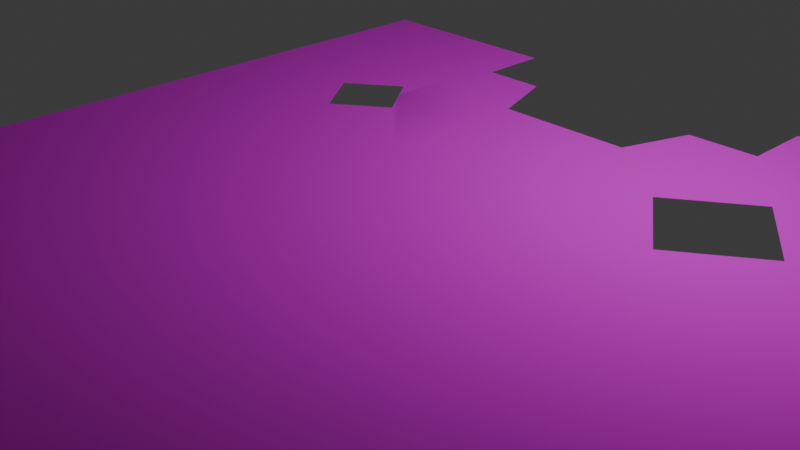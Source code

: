 # Source: CryoNav.blend  (saved by Blender 4.4.30; exported with 4.5.12 LTS)
import bpy
from mathutils import Matrix  # noqa: F401  (used for matrix-valued properties, if any)

bpy.ops.wm.read_factory_settings(use_empty=True)
scene = bpy.context.scene
scene.name = 'Scene'

# ---- collections
col_collection = bpy.data.collections.new('Collection'); scene.collection.children.link(col_collection)

# ---- images (referenced by path relative to the original .blend; pixels are not part of the script)
import os
ASSET_DIR = os.environ.get("B2B_ASSET_DIR", "")  # directory of the original .blend (textures are referenced by path, not embedded)
HERE = os.path.dirname(os.path.abspath(__file__))  # packed textures are extracted next to this script under _unpacked/

def load_image(name, relpath, width, height, colorspace="sRGB"):
    """Load a texture the original file referenced (path relative to the .blend, or extracted next to this script)."""
    p = next((c for c in (os.path.join(HERE, relpath), os.path.join(ASSET_DIR, relpath)) if relpath and os.path.exists(c)), "")
    if p:
        img = bpy.data.images.load(p, check_existing=True)
        img.name = name
    else:  # same state as the original file: an image datablock whose file is absent (Cycles renders it pink)
        img = bpy.data.images.new(name, width, height)
        img.source = "FILE"
        img.filepath = "//" + (relpath or name)
    img.colorspace_settings.name = colorspace
    return img
img_navmeshtxtr_displacement_1001_tga = load_image('NavMeshTxtr_Displacement.1001.tga', 'NavMeshTxtr_Displacement.1001.tga', 1024, 1024, 'Non-Color')
img_navmeshtxtr_basecolor_1001_tga = load_image('NavMeshTxtr_BaseColor.1001.tga', 'NavMeshTxtr_BaseColor.1001.tga', 1024, 1024, 'sRGB')
img_navmeshtxtr_metallic_1001_tga = load_image('NavMeshTxtr_Metallic.1001.tga', 'NavMeshTxtr_Metallic.1001.tga', 1024, 1024, 'Non-Color')
img_navmeshtxtr_roughness_1001_tga = load_image('NavMeshTxtr_Roughness.1001.tga', 'NavMeshTxtr_Roughness.1001.tga', 1024, 1024, 'Non-Color')
img_navmeshtxtr_normal_1001_tga = load_image('NavMeshTxtr_Normal.1001.tga', 'NavMeshTxtr_Normal.1001.tga', 1024, 1024, 'Non-Color')

# ---- materials (node trees are filled in below, after node groups)
mat_material_001 = bpy.data.materials.new('Material.001')

# ---- material node trees
mat_material_001.use_nodes = True; mat_material_001.node_tree.nodes.clear()
_N = mat_material_001.node_tree.nodes; _L = mat_material_001.node_tree.links
n0 = _N.new('ShaderNodeBsdfPrincipled'); n0.name = 'Principled BSDF'; n0.location = (0, 240)
n1 = _N.new('ShaderNodeOutputMaterial'); n1.name = 'Material Output'; n1.location = (290, 240)
n2 = _N.new('ShaderNodeTexImage'); n2.name = 'Image Texture'; n2.location = (85, -880)
n2.label = 'Displacement'
n2.image = img_navmeshtxtr_displacement_1001_tga
n3 = _N.new('ShaderNodeDisplacement'); n3.name = 'Displacement'; n3.location = (100, -460)
n3.inputs[2].default_value = 1.0
n4 = _N.new('ShaderNodeTexImage'); n4.name = 'Image Texture.001'; n4.location = (85, -40)
n4.label = 'Base Color'
n4.image = img_navmeshtxtr_basecolor_1001_tga
n5 = _N.new('ShaderNodeTexImage'); n5.name = 'Image Texture.002'; n5.location = (85, -320)
n5.label = 'Metallic'
n5.image = img_navmeshtxtr_metallic_1001_tga
n6 = _N.new('ShaderNodeTexImage'); n6.name = 'Image Texture.003'; n6.location = (85, -600)
n6.label = 'Roughness'
n6.image = img_navmeshtxtr_roughness_1001_tga
n7 = _N.new('ShaderNodeTexImage'); n7.name = 'Image Texture.004'; n7.location = (85, -1160)
n7.label = 'Normal'
n7.image = img_navmeshtxtr_normal_1001_tga
n8 = _N.new('ShaderNodeNormalMap'); n8.name = 'Normal Map'; n8.location = (-250, -680)
n9 = _N.new('ShaderNodeMapping'); n9.name = 'Mapping'; n9.location = (230, -40)
n10 = _N.new('NodeReroute'); n10.name = 'Reroute'; n10.location = (35, -700)
n10.width = 10
n10.socket_idname = 'NodeSocketVector'
n11 = _N.new('ShaderNodeTexCoord'); n11.name = 'Texture Coordinate'; n11.location = (30, -40)
n12 = _N.new('NodeFrame'); n12.name = 'Frame'; n12.location = (-1280, 280)
n12.label = 'Mapping'
n12.width = 400
n13 = _N.new('NodeFrame'); n13.name = 'Frame.001'; n13.location = (-635, 480)
n13.label = 'Textures'
n13.width = 355
n14 = _N.new('ShaderNodeInvert'); n14.name = 'Invert Color'; n14.location = (-201, 46)
n2.parent = n13
n4.parent = n13
n5.parent = n13
n6.parent = n13
n7.parent = n13
n9.parent = n12
n10.parent = n13
n11.parent = n12
_L.new(n0.outputs[0], n1.inputs[0])
_L.new(n2.outputs[0], n3.inputs[0])
_L.new(n3.outputs[0], n1.inputs[2])
_L.new(n4.outputs[0], n0.inputs[0])
_L.new(n5.outputs[0], n0.inputs[1])
_L.new(n14.outputs[0], n0.inputs[2])
_L.new(n7.outputs[0], n8.inputs[1])
_L.new(n8.outputs[0], n0.inputs[5])
_L.new(n10.outputs[0], n4.inputs[0])
_L.new(n10.outputs[0], n5.inputs[0])
_L.new(n10.outputs[0], n6.inputs[0])
_L.new(n10.outputs[0], n2.inputs[0])
_L.new(n10.outputs[0], n7.inputs[0])
_L.new(n9.outputs[0], n10.inputs[0])
_L.new(n11.outputs[2], n9.inputs[0])
_L.new(n6.outputs[0], n14.inputs[1])
n1.is_active_output = True

# ---- world
world_world = bpy.data.worlds.new('World'); scene.world = world_world
world_world.use_nodes = True; world_world.node_tree.nodes.clear()
_N = world_world.node_tree.nodes; _L = world_world.node_tree.links
n0 = _N.new('ShaderNodeOutputWorld'); n0.name = 'World Output'; n0.location = (300, 300)
n1 = _N.new('ShaderNodeBackground'); n1.name = 'Background'; n1.location = (10, 300)
n1.inputs[0].default_value = (0.05088, 0.05088, 0.05088, 1.0)
_L.new(n1.outputs[0], n0.inputs[0])
n0.is_active_output = True
world_world.color = (0.05088, 0.05088, 0.05088)
world_world.sun_shadow_jitter_overblur = 0.0

# ---- cameras
cam_camera = bpy.data.cameras.new('Camera')
cam_camera.clip_end = 100.0
cam_camera.ortho_scale = 7.314

# ---- lights
light_light = bpy.data.lights.new('Light', 'POINT')
light_light.energy = 1000.0
light_light.shadow_soft_size = 0.1

# ---- meshes
me_cryonavandground = bpy.data.meshes.new('CryoNavandGround')
me_cryonavandground.from_pydata([(2.951, 0.0, -2.29), (2.789, 0.0, -2.52), (1.961, 0.0, -1.591), (2.138, 0.0, -1.341), (2.157, 0.0, -1.313), (2.192, 0.0, -1.338), (3.127, 0.0, -2.041), (2.504, 0.0, -1.558), (2.85, 0.0, -1.803), (-3.928, 0.0, 4.999), (-3.928, 0.0, 4.975), (-5.171, 0.0, 4.975), (-5.171, 0.0, 4.999), (-4.171, 0.0, 4.999), (4.816, 0.0, -3.769), (4.827, 0.0, -3.769), (4.827, 0.0, -3.999), (4.827, 0.0, -4.999), (4.816, 0.0, -4.999), (3.117, 0.0, -1.992), (3.147, 0.0, -2.013), (3.567, 0.0, -2.52), (4.816, 0.0, -2.52), (3.567, 0.0, -3.769), (-2.679, 0.0, 4.975), (-2.679, 0.0, 3.726), (-3.928, 0.0, 3.726), (-1.43, 0.0, 2.477), (-0.1803, 0.0, 2.477), (-0.1803, 0.0, 1.228), (-1.43, 0.0, 1.228), (1.069, 0.0, 1.228), (1.069, 0.0, -0.02137), (-0.1803, 0.0, -0.02137), (2.318, 0.0, -0.02137), (2.318, 0.0, -1.271), (1.069, 0.0, -1.271), (-1.43, 0.0, 3.726), (-2.679, 0.0, 2.477), (2.318, 0.0, -1.427), (3.567, 0.0, -1.271), (4.816, 0.0, -1.271), (1.069, 0.0, 2.477), (2.318, 0.0, 1.228), (3.567, 0.0, -0.02137), (-0.1803, 0.0, 3.726), (-1.43, 0.0, 4.975), (4.827, 0.0, -2.52), (4.827, 0.0, -3.0), (-2.679, 0.0, 4.999), (-3.171, 0.0, 4.999), (4.816, 0.0, -0.02137), (2.318, 0.0, 2.477), (3.567, 0.0, 1.228), (1.069, 0.0, 3.726), (-0.1803, 0.0, 4.975), (4.827, 0.0, -1.271), (4.827, 0.0, -2.0), (-1.43, 0.0, 4.999), (-2.171, 0.0, 4.999), (4.816, 0.0, 1.228), (3.567, 0.0, 2.477), (2.318, 0.0, 3.726), (1.069, 0.0, 4.975), (4.816, 0.0, 2.477), (3.567, 0.0, 3.726), (2.318, 0.0, 4.975), (4.827, 0.0, -0.02137), (4.827, 0.0, -0.9998), (4.816, 0.0, 3.726), (3.567, 0.0, 4.975), (4.816, 0.0, 4.975), (4.827, 0.0, 4.975), (4.816, 0.0, 4.999), (4.827, 0.0, 4.999), (-0.1803, 0.0, 5.964), (-1.172, 0.0, 4.999), (-1.132, 0.0, 5.964), (4.827, 0.0, 2.477), (4.827, 0.0, 2.0), (4.827, 0.0, 1.228), (2.318, 0.0, 4.999), (1.069, 0.0, 4.999), (1.828, 0.0, 4.999), (4.827, 0.0, 0.9998), (4.827, 0.0, -1e-06), (4.827, 0.0, 3.726), (4.827, 0.0, 3.0), (3.567, 0.0, 4.999), (2.828, 0.0, 4.999), (4.827, 0.0, 3.999), (3.828, 0.0, 4.999), (-0.1718, 0.0, 5.964), (0.7879, 0.0, 5.964), (0.828, 0.0, 4.999), (2.657, 0.0, -2.706), (-1.43, 0.0, -0.02137), (-0.1803, 0.0, -1.271), (-2.679, 0.0, 1.228), (-3.928, 0.0, 2.477), (1.667, 0.0, -2.006), (1.478, 0.0, -2.274), (1.457, 0.0, -2.303), (1.492, 0.0, -2.328), (1.764, 0.0, -2.52), (1.069, 0.0, -2.52), (2.418, 0.0, -2.982), (2.318, 0.0, -2.912), (2.15, 0.0, -2.793), (2.468, 0.0, -2.973), (1.804, 0.0, -2.548), (3.828, 0.0, -4.999), (3.567, 0.0, -4.999), (-5.171, 0.0, 3.726), (-5.171, 0.0, 3.999), (2.447, 0.0, -3.003), (-1.43, 0.0, -1.271), (-2.679, 0.0, -0.02137), (-0.1803, 0.0, -2.52), (-3.928, 0.0, 1.228), (2.318, 0.0, -3.769), (0.4092, 0.0, -3.174), (0.611, 0.0, -3.769), (0.7194, 0.0, -4.089), (2.828, 0.0, -4.999), (2.318, 0.0, -4.999), (-5.171, 0.0, 2.477), (-5.171, 0.0, 3.0), (-1.353, 0.0, -3.174), (-1.342, 0.0, -3.174), (-1.356, -0.03638, -3.17), (-2.679, 0.0, -1.271), (-1.43, 0.0, -2.52), (-3.928, 0.0, -0.02137), (-2.642, 0.0, -1.947), (-2.679, 0.0, -1.92), (-2.807, 0.0, -1.826), (-1.43, 0.0, -3.399), (-2.679, 0.0, -2.519), (-2.679, 0.0, -2.52), (-2.679, 0.0, -2.52), (1.633, 0.0, -4.089), (1.633, 0.0, -4.999), (-2.574, 0.0, -2.376), (-1.555, 0.0, -3.769), (1.069, 0.0, -3.769), (1.069, 0.0, -4.089), (-2.695, 0.0, -2.542), (-1.663, 0.0, -4.089), (-3.126, 0.0, -2.609), (-3.249, 0.0, -2.52), (-3.292, 0.0, -2.488), (-2.47, 0.0, -4.089), (-2.453, 0.0, -4.089), (-2.47, -0.03714, -4.089), (-3.928, 0.0, -1.271), (-5.171, 0.0, 1.228), (-5.171, 0.0, 2.0), (-2.418, 0.0, -2.111), (-2.393, 0.0, -2.129), (-2.411, 0.0, -2.154), (-3.03, 0.0, -1.663), (-3.055, 0.0, -1.645), (-3.073, 0.0, -1.669), (-3.236, 0.0, -1.891), (-0.1803, 0.0, -3.174), (-3.357, 0.0, -2.058), (-2.859, 0.0, -2.766), (-3.521, 0.0, -2.282), (-2.878, 0.0, -2.791), (-2.903, 0.0, -2.773), (-3.515, 0.0, -2.325), (-3.54, 0.0, -2.307), (-2.47, 0.0, -4.999), (-2.679, 0.0, -3.769), (1.828, 0.0, -4.999), (-5.171, 0.0, -0.02137), (-5.171, 0.0, -1.271), (-5.171, 0.0, -0.9998), (-5.171, 0.0, -1e-06), (-5.171, 0.0, 0.9998), (-3.928, 0.0, -2.52), (-5.171, 0.0, -2.52), (-5.171, 0.0, -2.0), (-3.928, 0.0, -3.769), (-2.679, 0.0, -4.999), (-3.171, 0.0, -4.999), (-3.928, 0.0, -4.999), (-5.171, 0.0, -3.769), (-5.171, 0.0, -3.0), (-4.171, 0.0, -4.999), (-5.171, 0.0, -4.999), (-5.171, 0.0, -3.999)], [], [(9, 10, 11, 12, 13), (14, 15, 16, 17, 18), (21, 22, 14, 23), (10, 24, 25, 26), (27, 28, 29, 30), (29, 31, 32, 33), (32, 34, 35, 36), (25, 37, 27, 38), (40, 41, 22, 21), (28, 42, 31, 29), (31, 43, 34, 32), (34, 44, 40, 35), (37, 45, 28, 27), (24, 46, 37, 25), (22, 47, 48, 15, 14), (49, 24, 10, 9, 50), (44, 51, 41, 40), (42, 52, 43, 31), (43, 53, 44, 34), (45, 54, 42, 28), (46, 55, 45, 37), (41, 56, 57, 47, 22), (58, 46, 24, 49, 59), (53, 60, 51, 44), (52, 61, 53, 43), (54, 62, 52, 42), (55, 63, 54, 45), (61, 64, 60, 53), (62, 65, 61, 52), (63, 66, 62, 54), (51, 67, 68, 56, 41), (65, 69, 64, 61), (66, 70, 65, 62), (35, 40, 21, 1, 0, 6, 20, 19, 8, 7, 39), (70, 71, 69, 65), (72, 71, 73, 74), (75, 55, 46, 58, 76, 77), (64, 78, 79, 80, 60), (81, 66, 63, 82, 83), (60, 80, 84, 85, 67, 51), (69, 86, 87, 78, 64), (88, 70, 66, 81, 89), (71, 72, 90, 86, 69), (73, 71, 70, 88, 91), (82, 63, 55, 75, 92, 93, 94), (30, 29, 33, 96), (33, 32, 36, 97), (38, 27, 30, 98), (26, 25, 38, 99), (36, 35, 39, 5, 4, 3, 2, 100, 101, 102, 103, 104, 105), (23, 14, 18, 111, 112), (11, 10, 26, 113, 114), (96, 33, 97, 116), (98, 30, 96, 117), (97, 36, 105, 118), (99, 38, 98, 119), (1, 21, 23, 120, 107, 106, 115, 109, 95), (120, 23, 112, 124, 125), (113, 26, 99, 126, 127), (128, 129, 130), (117, 96, 116, 131), (116, 97, 118, 132), (119, 98, 117, 133), (138, 139, 140), (122, 145, 146, 123), (105, 104, 110, 108, 107, 120, 145), (152, 153, 154), (133, 117, 131, 155), (126, 99, 119, 156, 157), (118, 105, 145, 122, 121, 165), (144, 174, 139, 132, 137), (145, 120, 125, 175, 142, 141, 146), (176, 133, 155, 177, 178), (132, 118, 165, 129, 128, 137), (156, 119, 133, 176, 179, 180), (177, 155, 181, 182, 183), (184, 174, 185, 186, 187), (182, 181, 184, 188, 189), (185, 174, 144, 148, 153, 152, 173), (188, 184, 187, 190, 191, 192), (131, 116, 132, 139, 138, 143, 160, 159, 158, 134, 135), (181, 150, 149, 170, 169, 167, 147, 140, 139, 174, 184), (155, 131, 135, 136, 161, 162, 163, 164, 166, 168, 172, 171, 151, 150, 181)])
me_cryonavandground.polygons.foreach_set('use_smooth', [True] * 83)
_k = set([(128, 129), (152, 153)])
me_cryonavandground.attributes.new('sharp_edge', 'BOOLEAN', 'EDGE').data.foreach_set('value', [ (min(e.vertices), max(e.vertices)) in _k for e in me_cryonavandground.edges])
_uv = me_cryonavandground.uv_layers.new(name='UVMap')
_uv.uv.foreach_set('vector', [0.1006, 0.07824, 0.1006, 0.08017, 1e-06, 0.08017, 1e-06, 0.07824, 0.08095, 0.07824, 0.8085, 0.7881, 0.8094, 0.7881, 0.8094, 0.8067, 0.8094, 0.8877, 0.8085, 0.8877, 0.7074, 0.6869, 0.8085, 0.6869, 0.8085, 0.7881, 0.7074, 0.7881, 0.1006, 0.08017, 0.2018, 0.08017, 0.2018, 0.1813, 0.1006, 0.1813, 0.3029, 0.2824, 0.404, 0.2824, 0.404, 0.3836, 0.3029, 0.3836, 0.404, 0.3836, 0.5052, 0.3836, 0.5052, 0.4847, 0.404, 0.4847, 0.5052, 0.4847, 0.6063, 0.4847, 0.6063, 0.5858, 0.5052, 0.5858, 0.2018, 0.1813, 0.3029, 0.1813, 0.3029, 0.2824, 0.2018, 0.2824, 0.7074, 0.5858, 0.8085, 0.5858, 0.8085, 0.6869, 0.7074, 0.6869, 0.404, 0.2824, 0.5052, 0.2824, 0.5052, 0.3836, 0.404, 0.3836, 0.5052, 0.3836, 0.6063, 0.3836, 0.6063, 0.4847, 0.5052, 0.4847, 0.6063, 0.4847, 0.7074, 0.4847, 0.7074, 0.5858, 0.6063, 0.5858, 0.3029, 0.1813, 0.404, 0.1813, 0.404, 0.2824, 0.3029, 0.2824, 0.2018, 0.08017, 0.3029, 0.08017, 0.3029, 0.1813, 0.2018, 0.1813, 0.8085, 0.6869, 0.8094, 0.6869, 0.8094, 0.7258, 0.8094, 0.7881, 0.8085, 0.7881, 0.2018, 0.07824, 0.2018, 0.08017, 0.1006, 0.08017, 0.1006, 0.07824, 0.1619, 0.07824, 0.7074, 0.4847, 0.8085, 0.4847, 0.8085, 0.5858, 0.7074, 0.5858, 0.5052, 0.2824, 0.6063, 0.2824, 0.6063, 0.3836, 0.5052, 0.3836, 0.6063, 0.3836, 0.7074, 0.3836, 0.7074, 0.4847, 0.6063, 0.4847, 0.404, 0.1813, 0.5052, 0.1813, 0.5052, 0.2824, 0.404, 0.2824, 0.3029, 0.08017, 0.404, 0.08017, 0.404, 0.1813, 0.3029, 0.1813, 0.8085, 0.5858, 0.8094, 0.5858, 0.8094, 0.6448, 0.8094, 0.6869, 0.8085, 0.6869, 0.3029, 0.07824, 0.3029, 0.08017, 0.2018, 0.08017, 0.2018, 0.07824, 0.2428, 0.07824, 0.7074, 0.3836, 0.8085, 0.3836, 0.8085, 0.4847, 0.7074, 0.4847, 0.6063, 0.2824, 0.7074, 0.2824, 0.7074, 0.3836, 0.6063, 0.3836, 0.5052, 0.1813, 0.6063, 0.1813, 0.6063, 0.2824, 0.5052, 0.2824, 0.404, 0.08017, 0.5052, 0.08017, 0.5052, 0.1813, 0.404, 0.1813, 0.7074, 0.2824, 0.8085, 0.2824, 0.8085, 0.3836, 0.7074, 0.3836, 0.6063, 0.1813, 0.7074, 0.1813, 0.7074, 0.2824, 0.6063, 0.2824, 0.5052, 0.08017, 0.6063, 0.08017, 0.6063, 0.1813, 0.5052, 0.1813, 0.8085, 0.4847, 0.8094, 0.4847, 0.8094, 0.5639, 0.8094, 0.5858, 0.8085, 0.5858, 0.7074, 0.1813, 0.8085, 0.1813, 0.8085, 0.2824, 0.7074, 0.2824, 0.6063, 0.08017, 0.7074, 0.08017, 0.7074, 0.1813, 0.6063, 0.1813, 0.6063, 0.5858, 0.7074, 0.5858, 0.7074, 0.6869, 0.6444, 0.6869, 0.6575, 0.6684, 0.6718, 0.6482, 0.6734, 0.6459, 0.671, 0.6442, 0.6494, 0.6289, 0.6213, 0.6091, 0.6063, 0.5985, 0.7074, 0.08017, 0.8085, 0.08017, 0.8085, 0.1813, 0.7074, 0.1813, 0.8094, 0.08017, 0.8085, 0.08017, 0.8085, 0.07824, 0.8094, 0.07824, 0.404, 0.000106, 0.404, 0.08017, 0.3029, 0.08017, 0.3029, 0.07824, 0.3238, 0.07824, 0.327, 0.000106, 0.8085, 0.2824, 0.8094, 0.2824, 0.8094, 0.3211, 0.8094, 0.3836, 0.8085, 0.3836, 0.6063, 0.07824, 0.6063, 0.08017, 0.5052, 0.08017, 0.5052, 0.07824, 0.5666, 0.07824, 0.8085, 0.3836, 0.8094, 0.3836, 0.8094, 0.402, 0.8094, 0.483, 0.8094, 0.4847, 0.8085, 0.4847, 0.8085, 0.1813, 0.8094, 0.1813, 0.8094, 0.2401, 0.8094, 0.2824, 0.8085, 0.2824, 0.7074, 0.07824, 0.7074, 0.08017, 0.6063, 0.08017, 0.6063, 0.07824, 0.6475, 0.07824, 0.8085, 0.08017, 0.8094, 0.08017, 0.8094, 0.1592, 0.8094, 0.1813, 0.8085, 0.1813, 0.8085, 0.07824, 0.8085, 0.08017, 0.7074, 0.08017, 0.7074, 0.07824, 0.7285, 0.07824, 0.5052, 0.07824, 0.5052, 0.08017, 0.404, 0.08017, 0.404, 0.000106, 0.4047, 0.000106, 0.4824, 0.000106, 0.4857, 0.07824, 0.3029, 0.3836, 0.404, 0.3836, 0.404, 0.4847, 0.3029, 0.4847, 0.404, 0.4847, 0.5052, 0.4847, 0.5052, 0.5858, 0.404, 0.5858, 0.2018, 0.2824, 0.3029, 0.2824, 0.3029, 0.3836, 0.2018, 0.3836, 0.1006, 0.1813, 0.2018, 0.1813, 0.2018, 0.2824, 0.1006, 0.2824, 0.5052, 0.5858, 0.6063, 0.5858, 0.6063, 0.5985, 0.5961, 0.5913, 0.5933, 0.5893, 0.5917, 0.5915, 0.5774, 0.6117, 0.5536, 0.6454, 0.5383, 0.667, 0.5366, 0.6694, 0.5394, 0.6714, 0.5614, 0.6869, 0.5052, 0.6869, 0.7074, 0.7881, 0.8085, 0.7881, 0.8085, 0.8877, 0.7285, 0.8877, 0.7074, 0.8877, 1e-06, 0.08017, 0.1006, 0.08017, 0.1006, 0.1813, 1e-06, 0.1813, 1e-06, 0.1592, 0.3029, 0.4847, 0.404, 0.4847, 0.404, 0.5858, 0.3029, 0.5858, 0.2018, 0.3836, 0.3029, 0.3836, 0.3029, 0.4847, 0.2018, 0.4847, 0.404, 0.5858, 0.5052, 0.5858, 0.5052, 0.6869, 0.404, 0.6869, 0.1006, 0.2824, 0.2018, 0.2824, 0.2018, 0.3836, 0.1006, 0.3836, 0.6444, 0.6869, 0.7074, 0.6869, 0.7074, 0.7881, 0.6063, 0.7881, 0.6063, 0.7187, 0.6143, 0.7244, 0.6167, 0.7261, 0.6184, 0.7237, 0.6337, 0.702, 0.6063, 0.7881, 0.7074, 0.7881, 0.7074, 0.8877, 0.6475, 0.8877, 0.6063, 0.8877, 1e-06, 0.1813, 0.1006, 0.1813, 0.1006, 0.2824, 1e-06, 0.2824, 1e-06, 0.2401, 0.0, 0.0, 0.0, 0.0, 0.0, 0.0, 0.2018, 0.4847, 0.3029, 0.4847, 0.3029, 0.5858, 0.2018, 0.5858, 0.3029, 0.5858, 0.404, 0.5858, 0.404, 0.6869, 0.3029, 0.6869, 0.1006, 0.3836, 0.2018, 0.3836, 0.2018, 0.4847, 0.1006, 0.4847, 0.2018, 0.6869, 0.2018, 0.6869, 0.2017, 0.6869, 0.4681, 0.7881, 0.5052, 0.7881, 0.5052, 0.814, 0.4769, 0.814, 0.5052, 0.6869, 0.5614, 0.6869, 0.5647, 0.6893, 0.5927, 0.7091, 0.6063, 0.7187, 0.6063, 0.7881, 0.5052, 0.7881, 0.0, 0.0, 0.0, 0.0, 0.0, 0.0, 0.1006, 0.4847, 0.2018, 0.4847, 0.2018, 0.5858, 0.1006, 0.5858, 1e-06, 0.2824, 0.1006, 0.2824, 0.1006, 0.3836, 1e-06, 0.3836, 1e-06, 0.3211, 0.404, 0.6869, 0.5052, 0.6869, 0.5052, 0.7881, 0.4681, 0.7881, 0.4518, 0.7399, 0.404, 0.7399, 0.2928, 0.7881, 0.2018, 0.7881, 0.2018, 0.6869, 0.3029, 0.6869, 0.3029, 0.7581, 0.5052, 0.7881, 0.6063, 0.7881, 0.6063, 0.8877, 0.5666, 0.8877, 0.5508, 0.8877, 0.5508, 0.814, 0.5052, 0.814, 0.0, 0.4847, 0.1006, 0.4847, 0.1006, 0.5858, 0.0, 0.5858, 0.0, 0.5639, 0.3029, 0.6869, 0.404, 0.6869, 0.404, 0.7399, 0.31, 0.7399, 0.3091, 0.7399, 0.3029, 0.7581, 1e-06, 0.3836, 0.1006, 0.3836, 0.1006, 0.4847, 0.0, 0.4847, 0.0, 0.483, 1e-06, 0.402, 0.0, 0.5858, 0.1006, 0.5858, 0.1006, 0.6869, 0.0, 0.6869, 0.0, 0.6448, 0.1006, 0.7881, 0.2018, 0.7881, 0.2018, 0.8877, 0.1619, 0.8877, 0.1006, 0.8877, 0.0, 0.6869, 0.1006, 0.6869, 0.1006, 0.7881, 0.0, 0.7881, 0.0, 0.7258, 0.2018, 0.8877, 0.2018, 0.7881, 0.2928, 0.7881, 0.284, 0.814, 0.22, 0.814, 0.2187, 0.814, 0.2187, 0.8877, 0.0, 0.7881, 0.1006, 0.7881, 0.1006, 0.8877, 0.08094, 0.8877, 0.0, 0.8877, 0.0, 0.8067, 0.2018, 0.5858, 0.3029, 0.5858, 0.3029, 0.6869, 0.2018, 0.6869, 0.2018, 0.6869, 0.2103, 0.6753, 0.2234, 0.6573, 0.2249, 0.6553, 0.2229, 0.6539, 0.2048, 0.6406, 0.2018, 0.6384, 0.1006, 0.6869, 0.1556, 0.6869, 0.1656, 0.6942, 0.1837, 0.7074, 0.1857, 0.7089, 0.1871, 0.7069, 0.2004, 0.6887, 0.2017, 0.6869, 0.2018, 0.6869, 0.2018, 0.7881, 0.1006, 0.7881, 0.1006, 0.5858, 0.2018, 0.5858, 0.2018, 0.6384, 0.1913, 0.6308, 0.1733, 0.6176, 0.1713, 0.6161, 0.1698, 0.6181, 0.1567, 0.6361, 0.1468, 0.6495, 0.1335, 0.6677, 0.1321, 0.6697, 0.1341, 0.6712, 0.1521, 0.6844, 0.1556, 0.6869, 0.1006, 0.6869])
me_cryonavandground.materials.append(mat_material_001)
me_cryonavandground.update()
me_cryonavandground.normals_split_custom_set([tuple(v) for v in zip(*[iter([0.0, 1.0, 0.0, 0.0, 1.0, 0.0, 0.0, 1.0, 0.0, 0.0, 1.0, 0.0, 0.0, 1.0, 0.0, 0.0, 1.0, 0.0, 0.0, 1.0, 0.0, 0.0, 1.0, 0.0, 0.0, 1.0, 0.0, 0.0, 1.0, 0.0, 0.0, 1.0, 0.0, 0.0, 1.0, 0.0, 0.0, 1.0, 0.0, 0.0, 1.0, 0.0, 0.0, 1.0, 0.0, 0.0, 1.0, 0.0, 0.0, 1.0, 0.0, 0.0, 1.0, 0.0, 0.0, 1.0, 0.0, 0.0, 1.0, 0.0, 0.0, 1.0, 0.0, 0.0, 1.0, 0.0, 0.0, 1.0, 0.0, 0.0, 1.0, 0.0, 0.0, 1.0, 0.0, 0.0, 1.0, 0.0, 0.0, 1.0, 0.0, 0.0, 1.0, 0.0, 0.0, 1.0, 0.0, 0.0, 1.0, 0.0, 0.0, 1.0, 0.0, 0.0, 1.0, 0.0, 0.0, 1.0, 0.0, 0.0, 1.0, 0.0, 0.0, 1.0, 0.0, 0.0, 1.0, 0.0, 0.0, 1.0, 0.0, 0.0, 1.0, 0.0, 0.0, 1.0, 0.0, 0.0, 1.0, 0.0, 0.0, 1.0, 0.0, 0.0, 1.0, 0.0, 0.0, 1.0, 0.0, 0.0, 1.0, 0.0, 0.0, 1.0, 0.0, 0.0, 1.0, 0.0, 0.0, 1.0, 0.0, 0.0, 1.0, 0.0, 0.0, 1.0, 0.0, 0.0, 1.0, 0.0, 0.0, 1.0, 0.0, 0.0, 1.0, 0.0, 0.0, 1.0, 0.0, 0.0, 1.0, 0.0, 0.0, 1.0, 0.0, 0.0, 1.0, 0.0, 0.0, 1.0, 0.0, 0.0, 1.0, 0.0, 0.0, 1.0, 0.0, 0.0, 1.0, 0.0, 0.0, 1.0, 0.0, 0.0, 1.0, 0.0, 0.0, 1.0, 0.0, 0.0, 1.0, 0.0, 0.0, 1.0, 0.0, 0.0, 1.0, 0.0, 0.0, 1.0, 0.0, 0.0, 1.0, 0.0, 0.0, 1.0, 0.0, 0.0, 1.0, 0.0, 0.0, 1.0, 0.0, 0.0, 1.0, 0.0, 0.0, 1.0, 0.0, 0.0, 1.0, 0.0, 0.0, 1.0, 0.0, 0.0, 1.0, 0.0, 0.0, 1.0, 0.0, 0.0, 1.0, 0.0, 0.0, 1.0, 0.0, 0.0, 1.0, 0.0, 0.0, 1.0, 0.0, 0.0, 1.0, 0.0, 0.0, 1.0, 0.0, 0.0, 1.0, 0.0, 0.0, 1.0, 0.0, 0.0, 1.0, 0.0, 0.0, 1.0, 0.0, 0.0, 1.0, 0.0, 0.0, 1.0, 0.0, 0.0, 1.0, 0.0, 0.0, 1.0, 0.0, 0.0, 1.0, 0.0, 0.0, 1.0, 0.0, 0.0, 1.0, 0.0, 0.0, 1.0, 0.0, 0.0, 1.0, 0.0, 0.0, 1.0, 0.0, 0.0, 1.0, 0.0, 0.0, 1.0, 0.0, 0.0, 1.0, 0.0, 0.0, 1.0, 0.0, 0.0, 1.0, 0.0, 0.0, 1.0, 0.0, 0.0, 1.0, 0.0, 0.0, 1.0, 0.0, 0.0, 1.0, 0.0, 0.0, 1.0, 0.0, 0.0, 1.0, 0.0, 0.0, 1.0, 0.0, 0.0, 1.0, 0.0, 0.0, 1.0, 0.0, 0.0, 1.0, 0.0, 0.0, 1.0, 0.0, 0.0, 1.0, 0.0, 0.0, 1.0, 0.0, 0.0, 1.0, 0.0, 0.0, 1.0, 0.0, 0.0, 1.0, 0.0, 0.0, 1.0, 0.0, 0.0, 1.0, 0.0, 0.0, 1.0, 0.0, 0.0, 1.0, 0.0, 0.0, 1.0, 0.0, 0.0, 1.0, 0.0, 0.0, 1.0, 0.0, 0.0, 1.0, 0.0, 0.0, 1.0, 0.0, 0.0, 1.0, 0.0, 0.0, 1.0, 0.0, 0.0, 1.0, 0.0, 0.0, 1.0, 0.0, 0.0, 1.0, 0.0, 0.0, 1.0, 0.0, 0.0, 1.0, 0.0, 0.0, 1.0, 0.0, 0.0, 1.0, 0.0, 0.0, 1.0, 0.0, 0.0, 1.0, 0.0, 0.0, 1.0, 0.0, 0.0, 1.0, 0.0, 0.0, 1.0, 0.0, 0.0, 1.0, 0.0, 0.0, 1.0, 0.0, 0.0, 1.0, 0.0, 0.0, 1.0, 0.0, 0.0, 1.0, 0.0, 0.0, 1.0, 0.0, 0.0, 1.0, 0.0, 0.0, 1.0, 0.0, 0.0, 1.0, 0.0, 0.0, 1.0, 0.0, 0.0, 1.0, 0.0, 0.0, 1.0, 0.0, 0.0, 1.0, 0.0, 0.0, 1.0, 0.0, 0.0, 1.0, 0.0, 0.0, 1.0, 0.0, 0.0, 1.0, 0.0, 0.0, 1.0, 0.0, 0.0, 1.0, 0.0, 0.0, 1.0, 0.0, 0.0, 1.0, 0.0, 0.0, 1.0, 0.0, 0.0, 1.0, 0.0, 0.0, 1.0, 0.0, 0.0, 1.0, 0.0, 0.0, 1.0, 0.0, 0.0, 1.0, 0.0, 0.0, 1.0, 0.0, 0.0, 1.0, 0.0, 0.0, 1.0, 0.0, 0.0, 1.0, 0.0, 0.0, 1.0, 0.0, 0.0, 1.0, 0.0, 0.0, 1.0, 0.0, 0.0, 1.0, 0.0, 0.0, 1.0, 0.0, 0.0, 1.0, 0.0, 0.0, 1.0, 0.0, 0.0, 1.0, 0.0, 0.0, 1.0, 0.0, 0.0, 1.0, 0.0, 0.0, 1.0, 0.0, 0.0, 1.0, 0.0, 0.0, 1.0, 0.0, 0.0, 1.0, 0.0, 0.0, 1.0, 0.0, 0.0, 1.0, 0.0, 0.0, 1.0, 0.0, 0.0, 1.0, 0.0, 0.0, 1.0, 0.0, 0.0, 1.0, 0.0, 0.0, 1.0, 0.0, 0.0, 1.0, 0.0, 0.0, 1.0, 0.0, 0.0, 1.0, 0.0, 0.0, 1.0, 0.0, 0.0, 1.0, 0.0, 0.0, 1.0, 0.0, 0.0, 1.0, 0.0, 0.0, 1.0, 0.0, 0.0, 1.0, 0.0, 0.0, 1.0, 0.0, 0.0, 1.0, 0.0, 0.0, 1.0, 0.0, 0.0, 1.0, 0.0, 0.0, 1.0, 0.0, 0.0, 1.0, 0.0, 0.0, 1.0, 0.0, 0.0, 1.0, 0.0, 0.0, 1.0, 0.0, 0.0, 1.0, 0.0, 0.0, 1.0, 0.0, 0.0, 1.0, 0.0, 0.0, 1.0, 0.0, 0.0, 1.0, 0.0, 0.0, 1.0, 0.0, 0.0, 1.0, 0.0, 0.0, 1.0, 0.0, 0.0, 1.0, 0.0, 0.0, 1.0, 0.0, 0.0, 1.0, 0.0, 0.0, 1.0, 0.0, 0.0, 1.0, 0.0, 0.0, 1.0, 0.0, 0.0, 1.0, 0.0, 0.0, 1.0, 0.0, 0.0, 1.0, 0.0, 0.0, 1.0, 0.0, 0.0, 1.0, 0.0, 0.0, 1.0, 0.0, 0.0, 1.0, 0.0, 0.0, 1.0, 0.0, 0.0, 1.0, 0.0, 0.0, 1.0, 0.0, 0.0, 1.0, 0.0, 0.0, 1.0, 0.0, 0.0, 1.0, 0.0, 0.0, 1.0, 0.0, 0.0, 1.0, 0.0, 0.0, 1.0, 0.0, 0.0, 1.0, 0.0, 0.0, 1.0, 0.0, 0.0, 1.0, 0.0, 0.0, 1.0, 0.0, 0.0, 1.0, 0.0, 0.0, 1.0, 0.0, 0.0, 1.0, 0.0, 0.0, 1.0, 0.0, 0.0, 1.0, 0.0, 0.0, 1.0, 0.0, 0.0, 1.0, 0.0, 0.0, 1.0, 0.0, 0.0, 1.0, 0.0, 0.0, 1.0, 0.0, 0.0, 1.0, 0.0, 0.0, 1.0, 0.0, 0.0, 1.0, 0.0, 0.0, 1.0, 0.0, 0.0, 1.0, 0.0, 0.0, 1.0, 0.0, 0.0, 1.0, 0.0, 0.0, 1.0, 0.0, 0.0, 1.0, 0.0, 0.0, 1.0, 0.0, 0.0, 1.0, 0.0, 0.0, 1.0, 0.0, 0.0, 1.0, 0.0, 0.0, 1.0, 0.0, 0.0, 1.0, 0.0, 0.0, 1.0, 0.0, 0.0, 1.0, 0.0, 0.0, 1.0, 0.0, 0.0, 1.0, 0.0, 0.0, 1.0, 0.0, 0.0, 1.0, 0.0, 0.0, 1.0, 0.0, 0.0, 1.0, 0.0, 0.0, 1.0, 0.0, 0.0, 1.0, 0.0, 0.0, 1.0, 0.0, 0.0, -0.111, -0.9938, 0.0, -0.111, -0.9938, 0.0, -0.111, -0.9938, 0.0, 1.0, 0.0, 0.0, 1.0, 0.0, 0.0, 1.0, 0.0, 0.0, 1.0, 0.0, 0.0, 1.0, 0.0, 0.0, 1.0, 0.0, 0.0, 1.0, 0.0, 0.0, 1.0, 0.0, 0.0, 1.0, 0.0, 0.0, 1.0, 0.0, 0.0, 1.0, 0.0, 0.0, 1.0, 0.0, 0.0, 1.0, 0.0, 0.0, 1.0, 0.0, 0.0, 1.0, 0.0, 0.0, 1.0, 0.0, 0.0, 1.0, 0.0, 0.0, 1.0, 0.0, 0.0, 1.0, 0.0, 0.0, 1.0, 0.0, 0.0, 1.0, 0.0, 0.0, 1.0, 0.0, 0.0, 1.0, 0.0, 0.0, 1.0, 0.0, 0.0, 1.0, 0.0, 0.0, 1.0, 0.0, 0.0, 0.0, -1.0, 0.0, 0.0, -1.0, 0.0, 0.0, -1.0, 0.0, 1.0, 0.0, 0.0, 1.0, 0.0, 0.0, 1.0, 0.0, 0.0, 1.0, 0.0, 0.0, 1.0, 0.0, 0.0, 1.0, 0.0, 0.0, 1.0, 0.0, 0.0, 1.0, 0.0, 0.0, 1.0, 0.0, 0.0, 1.0, 0.0, 0.0, 1.0, 0.0, 0.0, 1.0, 0.0, 0.0, 1.0, 0.0, 0.0, 1.0, 0.0, 0.0, 1.0, 0.0, 0.0, 1.0, 0.0, 0.0, 1.0, 0.0, 0.0, 1.0, 0.0, 0.0, 1.0, 0.0, 0.0, 1.0, 0.0, 0.0, 1.0, 0.0, 0.0, 1.0, 0.0, 0.0, 1.0, 0.0, 0.0, 1.0, 0.0, 0.0, 1.0, 0.0, 0.0, 1.0, 0.0, 0.0, 1.0, 0.0, 0.0, 1.0, 0.0, 0.0, 1.0, 0.0, 0.0, 1.0, 0.0, 0.0, 1.0, 0.0, 0.0, 1.0, 0.0, 0.0, 1.0, 0.0, 0.0, 1.0, 0.0, 0.0, 1.0, 0.0, 0.0, 1.0, 0.0, 0.0, 1.0, 0.0, 0.0, 1.0, 0.0, 0.0, 1.0, 0.0, 0.0, 1.0, 0.0, 0.0, 1.0, 0.0, 0.0, 1.0, 0.0, 0.0, 1.0, 0.0, 0.0, 1.0, 0.0, 0.0, 1.0, 0.0, 0.0, 1.0, 0.0, 0.0, 1.0, 0.0, 0.0, 1.0, 0.0, 0.0, 1.0, 0.0, 0.0, 1.0, 0.0, 0.0, 1.0, 0.0, 0.0, 1.0, 0.0, 0.0, 1.0, 0.0, 0.0, 1.0, 0.0, 0.0, 1.0, 0.0, 0.0, 1.0, 0.0, 0.0, 1.0, 0.0, 0.0, 1.0, 0.0, 0.0, 1.0, 0.0, 0.0, 1.0, 0.0, 0.0, 1.0, 0.0, 0.0, 1.0, 0.0, 0.0, 1.0, 0.0, 0.0, 1.0, 0.0, 0.0, 1.0, 0.0, 0.0, 1.0, 0.0, 0.0, 1.0, 0.0, 0.0, 1.0, 0.0, 0.0, 1.0, 0.0, 0.0, 1.0, 0.0, 0.0, 1.0, 0.0, 0.0, 1.0, 0.0, 0.0, 1.0, 0.0, 0.0, 1.0, 0.0, 0.0, 1.0, 0.0, 0.0, 1.0, 0.0, 0.0, 1.0, 0.0, 0.0, 1.0, 0.0, 0.0, 1.0, 0.0, 0.0, 1.0, 0.0, 0.0, 1.0, 0.0, 0.0, 1.0, 0.0, 0.0, 1.0, 0.0, 0.0, 1.0, 0.0, 0.0, 1.0, 0.0, 0.0, 1.0, 0.0, 0.0, 1.0, 0.0, 0.0, 1.0, 0.0, 0.0, 1.0, 0.0, 0.0, 1.0, 0.0, 0.0, 1.0, 0.0, 0.0, 1.0, 0.0, 0.0, 1.0, 0.0, 0.0, 1.0, 0.0, 0.0, 1.0, 0.0, 0.0, 1.0, 0.0, 0.0, 1.0, 0.0, 0.0, 1.0, 0.0, 0.0, 1.0, 0.0, 0.0, 1.0, 0.0, 0.0, 1.0, 0.0, 0.0, 1.0, 0.0, 0.0, 1.0, 0.0, 0.0, 1.0, 0.0, 0.0, 1.0, 0.0, 0.0, 1.0, 0.0, 0.0, 1.0, 0.0, 0.0, 1.0, 0.0, 0.0, 1.0, 0.0])] * 3)])

# ---- objects
ob_light = bpy.data.objects.new('Light', light_light)
ob_camera = bpy.data.objects.new('Camera', cam_camera)
ob_cryonavandground = bpy.data.objects.new('CryoNavandGround', me_cryonavandground)

# ---- transforms, parenting, visibility, modifiers, constraints
ob_light.location = (4.076, 1.005, 5.904)
ob_light.rotation_euler = (0.6503, 0.05522, 1.866)
ob_light.lock_rotations_4d = False
ob_light.empty_display_type = 'ARROWS'
ob_light.color = (0.0, 0.0, 0.0, 0.0)
ob_light.lineart.crease_threshold = 0.0
ob_camera.location = (7.359, -6.926, 4.958)
ob_camera.rotation_euler = (1.109, 0.0, 0.8149)
ob_camera.lock_rotations_4d = False
ob_camera.empty_display_type = 'ARROWS'
ob_camera.color = (0.0, 0.0, 0.0, 0.0)
ob_camera.display_type = 'WIRE'
ob_camera.lineart.crease_threshold = 0.0
ob_cryonavandground.location = (0.0, 0.0, 0.0)
ob_cryonavandground.rotation_euler = (1.571, -0.0, 0.0)

# ---- collection membership
col_collection.objects.link(ob_light)
col_collection.objects.link(ob_camera)
col_collection.objects.link(ob_cryonavandground)

# ---- scene / render settings (as saved in the file)
scene.camera = ob_camera
scene.frame_start = 1; scene.frame_end = 250; scene.frame_set(1)
scene.render.engine = 'BLENDER_EEVEE_NEXT'
bpy.context.view_layer.update()
